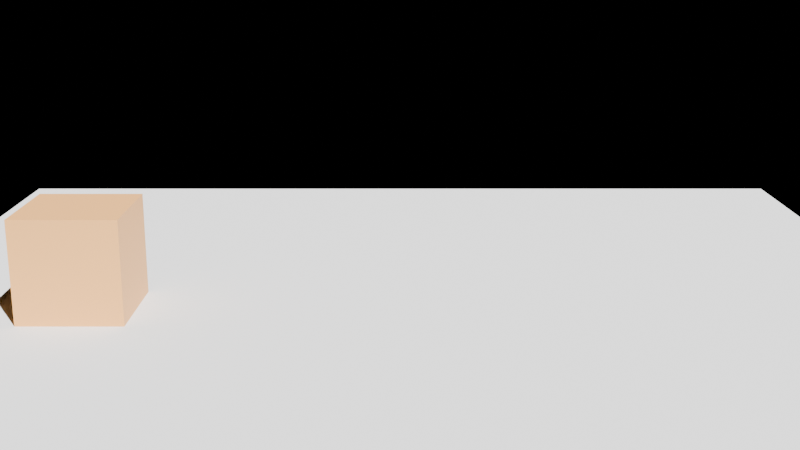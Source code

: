 # Source: nla.blend  (saved by Blender 5.2.45; exported with 4.5.12 LTS)
import bpy
from mathutils import Matrix  # noqa: F401  (used for matrix-valued properties, if any)

bpy.ops.wm.read_factory_settings(use_empty=True)
scene = bpy.context.scene
scene.name = 'Scene'

# ---- materials (node trees are filled in below, after node groups)
mat_paint = bpy.data.materials.new('Paint')

# ---- material node trees
mat_paint.use_nodes = True; mat_paint.node_tree.nodes.clear()
_N = mat_paint.node_tree.nodes; _L = mat_paint.node_tree.links
n0 = _N.new('ShaderNodeBsdfPrincipled'); n0.name = 'Principled BSDF'; n0.location = (-200, 100)
n0.inputs[0].default_value = (0.9, 0.45, 0.15, 1.0)
n0.inputs[10].default_value = 0.005
n1 = _N.new('ShaderNodeOutputMaterial'); n1.name = 'Material Output'; n1.location = (200, 100)
_L.new(n0.outputs[0], n1.inputs[0])
n1.is_active_output = True

# ---- cameras
cam_camera = bpy.data.cameras.new('Camera')

# ---- lights
light_light = bpy.data.lights.new('Light', 'SUN')

# ---- meshes
me_box = bpy.data.meshes.new('Box')
me_box.from_pydata([(-0.5, -0.5, -0.5), (-0.5, -0.5, 0.5), (-0.5, 0.5, -0.5), (-0.5, 0.5, 0.5), (0.5, -0.5, -0.5), (0.5, -0.5, 0.5), (0.5, 0.5, -0.5), (0.5, 0.5, 0.5)], [], [(0, 1, 3, 2), (2, 3, 7, 6), (6, 7, 5, 4), (4, 5, 1, 0), (2, 6, 4, 0), (7, 3, 1, 5)])
_uv = me_box.uv_layers.new(name='UVMap')
_uv.uv.foreach_set('vector', [0.375, 0.0, 0.625, 0.0, 0.625, 0.25, 0.375, 0.25, 0.375, 0.25, 0.625, 0.25, 0.625, 0.5, 0.375, 0.5, 0.375, 0.5, 0.625, 0.5, 0.625, 0.75, 0.375, 0.75, 0.375, 0.75, 0.625, 0.75, 0.625, 1.0, 0.375, 1.0, 0.125, 0.5, 0.375, 0.5, 0.375, 0.75, 0.125, 0.75, 0.625, 0.5, 0.875, 0.5, 0.875, 0.75, 0.625, 0.75])
me_box.materials.append(mat_paint)
me_box.update()
me_plane = bpy.data.meshes.new('Plane')
me_plane.from_pydata([(-5.0, -5.0, 0.0), (5.0, -5.0, 0.0), (-5.0, 5.0, 0.0), (5.0, 5.0, 0.0)], [], [(0, 1, 3, 2)])
_uv = me_plane.uv_layers.new(name='UVMap')
_uv.uv.foreach_set('vector', [0.0, 0.0, 1.0, 0.0, 1.0, 1.0, 0.0, 1.0])
me_plane.update()

# ---- objects
ob_box = bpy.data.objects.new('Box', me_box)
ob_ground = bpy.data.objects.new('Ground', me_plane)
ob_camera = bpy.data.objects.new('Camera', cam_camera)
ob_light = bpy.data.objects.new('Light', light_light)

# ---- transforms, parenting, visibility, modifiers, constraints
ob_box.location = (-3.0, 0.0, 0.5)
ob_ground.location = (0.0, 0.0, 0.0)
ob_camera.location = (0.0, -10.0, 3.5)
ob_camera.rotation_euler = (1.309, 0.0, 0.0)
ob_light.location = (0.0, 0.0, 0.0)
ob_light.rotation_euler = (0.6981, 0.0, 0.5236)

# ---- collection membership
scene.collection.objects.link(ob_box)
scene.collection.objects.link(ob_ground)
scene.collection.objects.link(ob_camera)
scene.collection.objects.link(ob_light)

# ---- scene / render settings (as saved in the file)
scene.camera = ob_camera
scene.frame_start = 1; scene.frame_end = 96; scene.frame_set(1)
scene.render.engine = 'BLENDER_EEVEE_NEXT'
scene.render.bake_bias = 0.0
scene.render.bake_samples = 0
scene.render.compositor_device = 'GPU'
scene.eevee.use_volume_custom_range = False
scene.eevee.fast_gi_thickness_near = 0.1
scene.eevee.fast_gi_thickness_far = 0.0
scene.eevee.ray_tracing_options.screen_trace_thickness = 0.1
bpy.context.view_layer.update()
